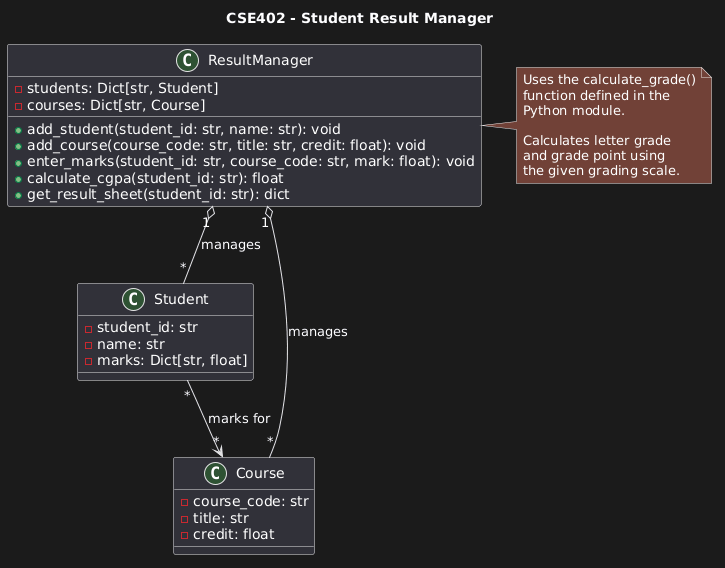

The diagram above was rendered by PlantUML. Its source (embedded in the PNG):
@startuml
title CSE402 - Student Result Manager

class Student {
    - student_id: str
    - name: str
    - marks: Dict[str, float]
}

class Course {
    - course_code: str
    - title: str
    - credit: float
}

class ResultManager {
    - students: Dict[str, Student]
    - courses: Dict[str, Course]

    + add_student(student_id: str, name: str): void
    + add_course(course_code: str, title: str, credit: float): void
    + enter_marks(student_id: str, course_code: str, mark: float): void
    + calculate_cgpa(student_id: str): float
    + get_result_sheet(student_id: str): dict
}

ResultManager "1" o-- "*" Student : manages
ResultManager "1" o-- "*" Course : manages
Student "*" --> "*" Course : marks for

note right of ResultManager
  Uses the calculate_grade()
  function defined in the
  Python module.

  Calculates letter grade
  and grade point using
  the given grading scale.
end note
@enduml